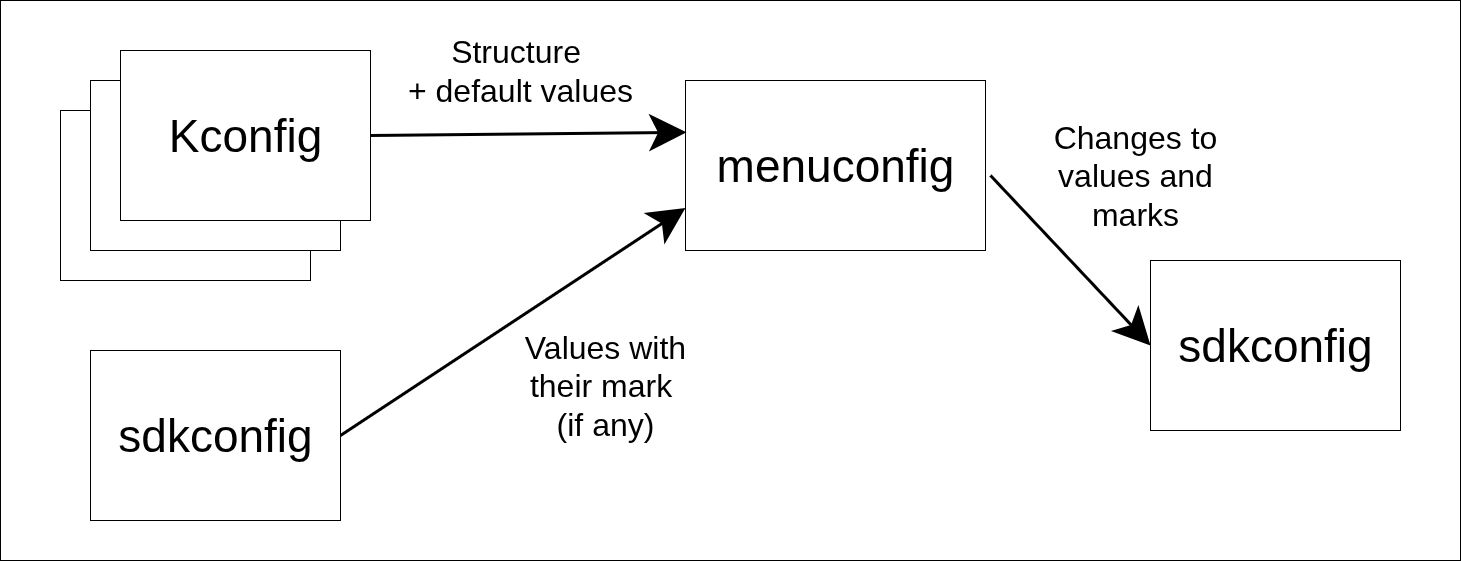

The diagram above was exported from draw.io. Its source (the exported page's mxGraphModel, read from the mxfile embedded in the PNG):
<mxGraphModel dx="2916" dy="1151" grid="1" gridSize="10" guides="1" tooltips="1" connect="1" arrows="1" fold="1" page="1" pageScale="1" pageWidth="850" pageHeight="1100" math="0" shadow="0">
  <root>
    <mxCell id="0" />
    <mxCell id="1" parent="0" />
    <mxCell id="CMvijGN2AjVrbJrN7740-1" value="" style="rounded=0;whiteSpace=wrap;html=1;" vertex="1" parent="1">
      <mxGeometry x="-320" y="150" width="1460" height="560" as="geometry" />
    </mxCell>
    <mxCell id="CMvijGN2AjVrbJrN7740-2" value="" style="rounded=0;whiteSpace=wrap;html=1;" vertex="1" parent="1">
      <mxGeometry x="-260" y="260" width="250" height="170" as="geometry" />
    </mxCell>
    <mxCell id="CMvijGN2AjVrbJrN7740-3" value="" style="rounded=0;whiteSpace=wrap;html=1;" vertex="1" parent="1">
      <mxGeometry x="-230" y="230" width="250" height="170" as="geometry" />
    </mxCell>
    <mxCell id="CMvijGN2AjVrbJrN7740-4" value="" style="rounded=0;whiteSpace=wrap;html=1;" vertex="1" parent="1">
      <mxGeometry x="-200" y="200" width="250" height="170" as="geometry" />
    </mxCell>
    <mxCell id="CMvijGN2AjVrbJrN7740-5" value="&lt;font style=&quot;font-size: 46px;&quot;&gt;Kconfig&lt;/font&gt;" style="text;html=1;align=center;verticalAlign=middle;whiteSpace=wrap;rounded=0;" vertex="1" parent="1">
      <mxGeometry x="-180" y="230" width="210" height="110" as="geometry" />
    </mxCell>
    <mxCell id="CMvijGN2AjVrbJrN7740-6" value="" style="endArrow=classic;html=1;rounded=0;strokeWidth=3;endSize=28;exitX=1;exitY=0.5;exitDx=0;exitDy=0;entryX=0;entryY=0.75;entryDx=0;entryDy=0;" edge="1" parent="1" source="CMvijGN2AjVrbJrN7740-9" target="CMvijGN2AjVrbJrN7740-7">
      <mxGeometry width="50" height="50" relative="1" as="geometry">
        <mxPoint x="60" y="310" as="sourcePoint" />
        <mxPoint x="470" y="310" as="targetPoint" />
      </mxGeometry>
    </mxCell>
    <mxCell id="CMvijGN2AjVrbJrN7740-7" value="" style="rounded=0;whiteSpace=wrap;html=1;" vertex="1" parent="1">
      <mxGeometry x="365" y="230" width="300" height="170" as="geometry" />
    </mxCell>
    <mxCell id="CMvijGN2AjVrbJrN7740-8" value="&lt;font style=&quot;font-size: 46px;&quot;&gt;menuconfig&lt;/font&gt;" style="text;html=1;align=center;verticalAlign=middle;whiteSpace=wrap;rounded=0;" vertex="1" parent="1">
      <mxGeometry x="410" y="260" width="210" height="110" as="geometry" />
    </mxCell>
    <mxCell id="CMvijGN2AjVrbJrN7740-9" value="" style="rounded=0;whiteSpace=wrap;html=1;" vertex="1" parent="1">
      <mxGeometry x="-230" y="500" width="250" height="170" as="geometry" />
    </mxCell>
    <mxCell id="CMvijGN2AjVrbJrN7740-10" value="&lt;font style=&quot;font-size: 46px;&quot;&gt;sdkconfig&lt;/font&gt;" style="text;html=1;align=center;verticalAlign=middle;whiteSpace=wrap;rounded=0;" vertex="1" parent="1">
      <mxGeometry x="-210" y="530" width="210" height="110" as="geometry" />
    </mxCell>
    <mxCell id="CMvijGN2AjVrbJrN7740-11" value="&lt;font style=&quot;font-size: 32px;&quot;&gt;Values with their mark&amp;nbsp;&lt;/font&gt;&lt;div&gt;&lt;font style=&quot;font-size: 32px;&quot;&gt;(if any)&lt;/font&gt;&lt;/div&gt;" style="text;html=1;align=center;verticalAlign=middle;whiteSpace=wrap;rounded=0;" vertex="1" parent="1">
      <mxGeometry x="170" y="520" width="230" height="30" as="geometry" />
    </mxCell>
    <mxCell id="CMvijGN2AjVrbJrN7740-12" value="" style="endArrow=classic;html=1;rounded=0;strokeWidth=3;endSize=28;exitX=1;exitY=0.5;exitDx=0;exitDy=0;entryX=0.003;entryY=0.305;entryDx=0;entryDy=0;entryPerimeter=0;" edge="1" parent="1" source="CMvijGN2AjVrbJrN7740-4" target="CMvijGN2AjVrbJrN7740-7">
      <mxGeometry width="50" height="50" relative="1" as="geometry">
        <mxPoint x="-30" y="407" as="sourcePoint" />
        <mxPoint x="430" y="180" as="targetPoint" />
      </mxGeometry>
    </mxCell>
    <mxCell id="CMvijGN2AjVrbJrN7740-13" value="&lt;font style=&quot;font-size: 32px;&quot;&gt;Structure&amp;nbsp;&lt;/font&gt;&lt;div&gt;&lt;font style=&quot;font-size: 32px;&quot;&gt;+ default values&lt;/font&gt;&lt;/div&gt;" style="text;html=1;align=center;verticalAlign=middle;whiteSpace=wrap;rounded=0;" vertex="1" parent="1">
      <mxGeometry x="70" y="170" width="260" height="100" as="geometry" />
    </mxCell>
    <mxCell id="CMvijGN2AjVrbJrN7740-14" value="" style="endArrow=classic;html=1;rounded=0;strokeWidth=3;endSize=28;entryX=0;entryY=0.5;entryDx=0;entryDy=0;" edge="1" parent="1" target="CMvijGN2AjVrbJrN7740-15">
      <mxGeometry width="50" height="50" relative="1" as="geometry">
        <mxPoint x="670" y="325" as="sourcePoint" />
        <mxPoint x="870" y="320" as="targetPoint" />
      </mxGeometry>
    </mxCell>
    <mxCell id="CMvijGN2AjVrbJrN7740-15" value="" style="rounded=0;whiteSpace=wrap;html=1;" vertex="1" parent="1">
      <mxGeometry x="830" y="410" width="250" height="170" as="geometry" />
    </mxCell>
    <mxCell id="CMvijGN2AjVrbJrN7740-16" value="&lt;font style=&quot;font-size: 46px;&quot;&gt;sdkconfig&lt;/font&gt;" style="text;html=1;align=center;verticalAlign=middle;whiteSpace=wrap;rounded=0;" vertex="1" parent="1">
      <mxGeometry x="850" y="440" width="210" height="110" as="geometry" />
    </mxCell>
    <mxCell id="CMvijGN2AjVrbJrN7740-17" value="&lt;font style=&quot;font-size: 32px;&quot;&gt;Changes to values and marks&lt;/font&gt;" style="text;html=1;align=center;verticalAlign=middle;whiteSpace=wrap;rounded=0;" vertex="1" parent="1">
      <mxGeometry x="700" y="310" width="230" height="30" as="geometry" />
    </mxCell>
  </root>
</mxGraphModel>